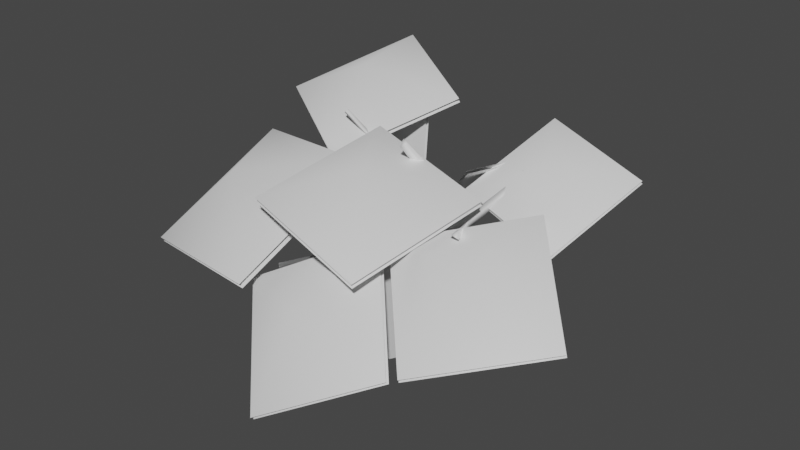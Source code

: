 # Source: fe_canopy_01-00-1.blend  (saved by Blender 3.0.42; exported with 4.5.12 LTS)
import bpy
from mathutils import Matrix  # noqa: F401  (used for matrix-valued properties, if any)

bpy.ops.wm.read_factory_settings(use_empty=True)
scene = bpy.context.scene
scene.name = 'Scene'

# ---- materials (node trees are filled in below, after node groups)
mat_material_002 = bpy.data.materials.new('Material.002')
mat_material_002.use_transparent_shadow = False

# ---- material node trees
mat_material_002.use_nodes = True; mat_material_002.node_tree.nodes.clear()
_N = mat_material_002.node_tree.nodes; _L = mat_material_002.node_tree.links
n0 = _N.new('ShaderNodeBsdfPrincipled'); n0.name = 'Principled BSDF'; n0.location = (10, 300)
n0.distribution = 'GGX'
n0.subsurface_method = 'RANDOM_WALK_SKIN'
n0.inputs[3].default_value = 1.45
n0.inputs[27].default_value = (0.0, 0.0, 0.0, 1.0)
n0.inputs[28].default_value = 1.0
n1 = _N.new('ShaderNodeOutputMaterial'); n1.name = 'Material Output'; n1.location = (300, 300)
_L.new(n0.outputs[0], n1.inputs[0])
n1.is_active_output = True

# ---- world
world_world = bpy.data.worlds.new('World'); scene.world = world_world
world_world.use_nodes = True; world_world.node_tree.nodes.clear()
_N = world_world.node_tree.nodes; _L = world_world.node_tree.links
n0 = _N.new('ShaderNodeOutputWorld'); n0.name = 'World Output'; n0.location = (300, 300)
n1 = _N.new('ShaderNodeBackground'); n1.name = 'Background'; n1.location = (10, 300)
n1.inputs[0].default_value = (0.05088, 0.05088, 0.05088, 1.0)
_L.new(n1.outputs[0], n0.inputs[0])
n0.is_active_output = True
world_world.color = (0.05088, 0.05088, 0.05088)
world_world.use_sun_shadow = False
world_world.sun_shadow_jitter_overblur = 0.0

# ---- meshes
me_0x077041c6_gmdl_001 = bpy.data.meshes.new('0x077041C6.gmdl.001')
me_0x077041c6_gmdl_001.from_pydata([(0.0569, 0.02308, 0.009961), (0.01811, 0.0036, -0.04937), (-0.005973, 0.07351, -0.01697), (0.01041, 0.05054, 0.05984), (-0.03802, -0.4465, 0.03149), (0.02129, -0.4653, -0.007989), (0.04501, -1.992, 0.2401), (0.04899, -2.0, 0.2229), (0.06511, -1.994, 0.2297), (-0.1535, -0.7895, 0.013), (-0.0872, -0.7601, -0.01127), (-0.02281, -1.097, -0.05497), (-0.0833, -1.114, -0.06282), (-0.1795, -0.7068, 0.01461), (-0.08549, -0.4479, -0.07146), (-0.01419, -0.4637, -0.07336), (-0.05771, 0.01413, -0.04957), (-0.07141, 0.04492, 0.01917), (-0.09594, -0.4287, -0.006281), (-0.1758, -0.7224, 0.08121), (-0.1535, -0.7895, 0.013), (-0.07339, -1.137, -0.00191), (-0.1577, -0.8108, 0.07975), (-0.07269, -0.8055, 0.06761), (-0.01308, -1.12, -0.001313), (0.5136, -1.509, 0.3508), (0.5606, -1.503, 0.3342), (0.5536, -1.494, 0.3689), (-0.7172, -1.02, 0.6195), (-0.6988, -1.028, 0.6359), (-0.7099, -0.9925, 0.6348), (0.3221, -1.09, 0.181), (0.3123, -1.145, 0.1932), (-0.03505, -1.168, -0.04336), (0.2996, -1.105, 0.2261), (0.355, -1.118, 0.1907), (0.5606, -1.503, 0.3342), (0.347, -1.125, 0.2332), (0.347, -1.125, 0.2332), (-0.2172, -1.496, 0.02264), (-0.221, -1.506, 0.08798), (-0.4512, -0.8994, 0.3421), (-0.476, -0.8767, 0.3111), (-0.467, -0.8534, 0.3401), (0.02129, -0.4653, -0.007989), (-0.03251, -1.263, 0.6986), (-0.03321, -1.294, 0.6592), (0.01195, -1.266, 0.6771), (-0.1002, -0.7109, 0.1106), (-0.09407, -0.7785, 0.1034), (-0.04087, -0.7156, 0.1255), (-0.04087, -0.7156, 0.1255), (-0.5541, -1.671, 0.2715), (-0.5659, -1.669, 0.2587), (-0.5596, -1.686, 0.2498), (-0.1561, -1.534, 0.04218), (-0.2163, -1.557, 0.0788), (-0.2292, -1.555, 0.03701), (-0.2163, -1.557, 0.0788), (0.06511, -1.994, 0.2297), (-0.5659, -1.669, 0.2587), (-0.5659, -1.669, 0.2587), (-0.7099, -0.9925, 0.6348), (-0.07141, 0.04492, 0.01917), (-0.05771, 0.01413, -0.04957), (0.0569, 0.02308, 0.009961), (0.5785, -0.863, 0.5142), (0.5546, -0.8841, 0.5381), (0.6005, -0.9029, 0.508), (0.347, -1.125, 0.2332), (-0.01308, -1.12, -0.001313), (0.9249, -1.139, 0.1764), (0.2276, -0.9939, 0.3419), (0.6998, -0.8426, 0.5834), (0.7025, -0.854, 0.6047), (1.133, -0.5219, 0.5102), (0.4352, -0.3768, 0.6758), (0.9276, -1.15, 0.1975), (0.2302, -1.005, 0.3632), (0.4325, -0.3653, 0.6544), (1.13, -0.5104, 0.4889), (0.1323, -1.584, 0.2016), (0.8257, -1.059, 0.3858), (0.7832, -1.72, 0.2862), (0.7875, -1.735, 0.3116), (0.678, -2.168, -0.1891), (1.372, -1.643, -0.004784), (0.1365, -1.598, 0.2267), (0.83, -1.073, 0.4112), (1.367, -1.628, -0.03023), (0.6738, -2.153, -0.2145), (-0.624, -1.943, -0.155), (0.1014, -1.615, 0.2358), (-0.02328, -2.213, -0.0375), (-0.02522, -2.233, -0.0165), (-0.1192, -2.505, -0.6208), (0.6062, -2.177, -0.23), (-0.6259, -1.963, -0.1342), (0.09942, -1.636, 0.2568), (0.6081, -2.156, -0.251), (-0.1173, -2.484, -0.6418), (-0.3857, -1.217, 0.4179), (-0.5353, -2.131, -0.1023), (-1.034, -1.679, 0.3323), (-1.042, -1.696, 0.3628), (-1.418, -0.99, 0.316), (-1.568, -1.904, -0.204), (-0.3933, -1.233, 0.448), (-0.543, -2.147, -0.07173), (-1.56, -1.888, -0.2345), (-1.411, -0.9739, 0.2855), (-0.2201, -0.4671, 0.6468), (-0.6995, -1.157, 0.3464), (-0.8428, -0.6749, 0.7936), (-0.8437, -0.6862, 0.8211), (-0.9727, -0.02615, 0.8356), (-1.452, -0.7157, 0.5354), (-0.221, -0.4783, 0.6739), (-0.7004, -1.168, 0.3739), (-1.451, -0.7044, 0.5079), (-0.9718, -0.01483, 0.8082), (-0.4377, -0.9963, 0.5676), (0.4721, -1.164, 0.3892), (-0.05421, -1.594, 0.5979), (-0.04998, -1.603, 0.6277), (-0.643, -1.894, 0.3662), (0.2669, -2.062, 0.1879), (-0.4335, -1.005, 0.5971), (0.4763, -1.173, 0.419), (0.2626, -2.053, 0.158), (-0.6472, -1.885, 0.3363), (0.2428, -1.001, 0.4643), (-0.09824, -0.7548, 0.08641), (0.1934, -0.2729, 0.1365), (0.5345, -0.5189, 0.5143), (0.2315, -0.9954, 0.478), (0.5231, -0.5134, 0.5282), (0.182, -0.2674, 0.1504), (-0.1097, -0.7493, 0.1003), (0.305, -1.288, -0.5822), (-0.05306, -1.095, -0.02016), (-0.00787, -1.74, 0.2294), (0.3502, -1.933, -0.3325), (0.2855, -1.293, -0.5927), (0.3305, -1.938, -0.3432), (-0.02764, -1.746, 0.2188), (-0.07282, -1.101, -0.03082), (-0.843, -0.8179, -0.1576), (-0.2435, -0.8283, 0.1479), (-0.4927, -0.4553, 0.6497), (-1.092, -0.445, 0.3442), (-0.8372, -0.7995, -0.1684), (-1.086, -0.4263, 0.3333), (-0.4868, -0.4367, 0.6387), (-0.2376, -0.8096, 0.137), (-0.477, -1.887, -0.01729), (-0.1331, -1.424, 0.05992), (-0.4257, -1.138, -0.3537), (-0.7697, -1.601, -0.4308), (-0.4649, -1.894, -0.03051), (-0.7574, -1.608, -0.4442), (-0.4135, -1.145, -0.3671), (-0.1209, -1.431, 0.04653)], [], [(0, 1, 2), (4, 5, 3), (3, 5, 0), (6, 7, 8), (9, 10, 12), (10, 11, 12), (15, 10, 14), (13, 14, 10), (1, 16, 2), (16, 17, 2), (17, 3, 2), (3, 0, 2), (19, 18, 13), (18, 14, 13), (22, 20, 21), (20, 12, 21), (10, 23, 11), (23, 24, 11), (25, 26, 27), (28, 29, 30), (33, 11, 32), (11, 31, 32), (11, 24, 31), (24, 34, 31), (35, 36, 32), (32, 36, 25), (35, 37, 26), (37, 27, 26), (27, 38, 25), (38, 32, 25), (12, 39, 21), (39, 40, 21), (41, 42, 9), (13, 9, 42), (9, 22, 41), (19, 43, 22), (22, 43, 41), (13, 42, 19), (19, 42, 43), (23, 10, 44), (44, 10, 15), (45, 46, 47), (19, 48, 18), (48, 4, 18), (49, 5, 50), (50, 4, 48), (48, 49, 45), (49, 46, 45), (50, 47, 49), (49, 47, 46), (48, 45, 51), (51, 45, 47), (52, 53, 54), (55, 40, 56), (39, 55, 57), (7, 57, 8), (57, 55, 8), (57, 7, 58), (58, 7, 6), (6, 59, 56), (55, 56, 59), (52, 40, 60), (40, 39, 60), (54, 61, 57), (39, 57, 61), (57, 56, 54), (40, 52, 56), (56, 52, 54), (42, 41, 28), (41, 29, 28), (28, 62, 42), (43, 42, 62), (41, 43, 29), (43, 30, 29), (12, 11, 33), (21, 40, 33), (33, 40, 55), (24, 21, 33), (4, 3, 18), (17, 18, 3), (18, 63, 14), (63, 16, 14), (1, 15, 64), (14, 64, 15), (5, 15, 65), (15, 1, 65), (22, 48, 19), (33, 32, 24), (24, 32, 34), (31, 35, 32), (34, 32, 37), (66, 67, 68), (31, 34, 66), (34, 67, 66), (34, 69, 67), (69, 68, 67), (37, 35, 68), (31, 66, 35), (35, 66, 68), (21, 70, 22), (70, 23, 22), (49, 22, 23), (9, 13, 10), (23, 5, 49), (5, 4, 50), (48, 22, 49), (12, 33, 39), (33, 55, 39), (71, 72, 73), (74, 75, 76), (77, 75, 74), (78, 74, 76), (77, 74, 78), (73, 72, 79), (80, 73, 79), (71, 73, 80), (81, 82, 83), (84, 85, 86), (87, 85, 84), (88, 84, 86), (87, 84, 88), (83, 82, 89), (90, 83, 89), (81, 83, 90), (91, 92, 93), (94, 95, 96), (97, 95, 94), (98, 94, 96), (97, 94, 98), (93, 92, 99), (100, 93, 99), (91, 93, 100), (101, 102, 103), (104, 105, 106), (107, 105, 104), (108, 104, 106), (107, 104, 108), (103, 102, 109), (110, 103, 109), (101, 103, 110), (111, 112, 113), (114, 115, 116), (117, 115, 114), (118, 114, 116), (117, 114, 118), (113, 112, 119), (120, 113, 119), (111, 113, 120), (121, 122, 123), (124, 125, 126), (127, 125, 124), (128, 124, 126), (127, 124, 128), (123, 122, 129), (130, 123, 129), (121, 123, 130), (131, 132, 134), (132, 133, 134), (135, 136, 138), (136, 137, 138), (139, 140, 142), (140, 141, 142), (143, 144, 146), (144, 145, 146), (147, 148, 150), (148, 149, 150), (151, 152, 154), (152, 153, 154), (155, 156, 158), (156, 157, 158), (159, 160, 162), (160, 161, 162)])
me_0x077041c6_gmdl_001.polygons.foreach_set('use_smooth', [True] * 172)
_uv = me_0x077041c6_gmdl_001.uv_layers.new(name='UVMap')
_uv.uv.foreach_set('vector', [0.4453, 0.06866, 0.444, 0.07944, 0.4433, 0.08579, 0.5626, 0.08701, 0.5619, 0.08204, 0.444, 0.07944, 0.444, 0.07944, 0.5619, 0.08204, 0.4453, 0.06866, 0.9719, 0.2098, 0.9727, 0.2081, 0.9774, 0.2021, 0.6391, 0.1207, 0.6161, 0.1006, 0.7554, 0.1343, 0.6161, 0.1006, 0.7557, 0.1175, 0.7554, 0.1343, 0.5541, 0.09284, 0.6161, 0.1006, 0.5517, 0.1119, 0.6056, 0.1199, 0.5517, 0.1119, 0.6161, 0.1006, 0.444, 0.07944, 0.4417, 0.09847, 0.4433, 0.08579, 0.4417, 0.09847, 0.4415, 0.1007, 0.4433, 0.08579, 0.4415, 0.1007, 0.444, 0.07944, 0.4433, 0.08579, 0.444, 0.07944, 0.4453, 0.06866, 0.4433, 0.08579, 0.61, 0.1173, 0.5545, 0.1134, 0.6056, 0.1199, 0.5545, 0.1134, 0.5517, 0.1119, 0.6056, 0.1199, 0.6421, 0.1184, 0.6391, 0.1207, 0.7541, 0.1308, 0.6391, 0.1207, 0.7554, 0.1343, 0.7541, 0.1308, 0.6161, 0.1006, 0.6191, 0.08994, 0.7557, 0.1175, 0.6191, 0.08994, 0.7559, 0.1144, 0.7557, 0.1175, 0.9264, 0.07997, 0.9215, 0.07207, 0.9223, 0.07185, 0.7417, 0.2392, 0.749, 0.2333, 0.7444, 0.2416, 0.7864, 0.1224, 0.7557, 0.1175, 0.8411, 0.1045, 0.7557, 0.1175, 0.8228, 0.09464, 0.8411, 0.1045, 0.7557, 0.1175, 0.7559, 0.1144, 0.8228, 0.09464, 0.7559, 0.1144, 0.8236, 0.09397, 0.8228, 0.09464, 0.8449, 0.09051, 0.9215, 0.07207, 0.8411, 0.1045, 0.8411, 0.1045, 0.9215, 0.07207, 0.9264, 0.07997, 0.8449, 0.09051, 0.8468, 0.08882, 0.9215, 0.07207, 0.8468, 0.08882, 0.9223, 0.07185, 0.9215, 0.07207, 0.9223, 0.07185, 0.8468, 0.08882, 0.9264, 0.07997, 0.8468, 0.08882, 0.8411, 0.1045, 0.9264, 0.07997, 0.7554, 0.1343, 0.8886, 0.1897, 0.7541, 0.1308, 0.8886, 0.1897, 0.8852, 0.1901, 0.7541, 0.1308, 0.6654, 0.1691, 0.6504, 0.1734, 0.6391, 0.1207, 0.6056, 0.1199, 0.6391, 0.1207, 0.6504, 0.1734, 0.6391, 0.1207, 0.6421, 0.1184, 0.6654, 0.1691, 0.61, 0.1173, 0.6499, 0.176, 0.6421, 0.1184, 0.6421, 0.1184, 0.6499, 0.176, 0.6654, 0.1691, 0.6056, 0.1199, 0.6504, 0.1734, 0.61, 0.1173, 0.61, 0.1173, 0.6504, 0.1734, 0.6499, 0.176, 0.6191, 0.08994, 0.6161, 0.1006, 0.5619, 0.08204, 0.5619, 0.08204, 0.6161, 0.1006, 0.5541, 0.09284, 0.7587, 0.02375, 0.7625, 0.03173, 0.7601, 0.02156, 0.61, 0.1173, 0.626, 0.08063, 0.5545, 0.1134, 0.626, 0.08063, 0.5626, 0.08701, 0.5545, 0.1134, 0.6483, 0.0766, 0.5619, 0.08204, 0.6399, 0.06304, 0.6399, 0.06304, 0.5626, 0.08701, 0.626, 0.08063, 0.626, 0.08063, 0.6483, 0.0766, 0.7587, 0.02375, 0.6483, 0.0766, 0.7625, 0.03173, 0.7587, 0.02375, 0.6399, 0.06304, 0.7601, 0.02156, 0.6483, 0.0766, 0.6483, 0.0766, 0.7601, 0.02156, 0.7625, 0.03173, 0.626, 0.08063, 0.7587, 0.02375, 0.6399, 0.06304, 0.6399, 0.06304, 0.7587, 0.02375, 0.7601, 0.02156, 0.9147, 0.2577, 0.9155, 0.2583, 0.9246, 0.2582, 0.9019, 0.1797, 0.8852, 0.1901, 0.9044, 0.1964, 0.8886, 0.1897, 0.9019, 0.1797, 0.9041, 0.1963, 0.9727, 0.2081, 0.9041, 0.1963, 0.9774, 0.2021, 0.9041, 0.1963, 0.9019, 0.1797, 0.9774, 0.2021, 0.9041, 0.1963, 0.9727, 0.2081, 0.9044, 0.1964, 0.9044, 0.1964, 0.9727, 0.2081, 0.9719, 0.2098, 0.9719, 0.2098, 0.9774, 0.2021, 0.9044, 0.1964, 0.9019, 0.1797, 0.9044, 0.1964, 0.9774, 0.2021, 0.9147, 0.2577, 0.8852, 0.1901, 0.9155, 0.2583, 0.8852, 0.1901, 0.8886, 0.1897, 0.9155, 0.2583, 0.9246, 0.2582, 0.9155, 0.2583, 0.9041, 0.1963, 0.8886, 0.1897, 0.9041, 0.1963, 0.9155, 0.2583, 0.9041, 0.1963, 0.9044, 0.1964, 0.9246, 0.2582, 0.8852, 0.1901, 0.9147, 0.2577, 0.9044, 0.1964, 0.9044, 0.1964, 0.9147, 0.2577, 0.9246, 0.2582, 0.6504, 0.1734, 0.6654, 0.1691, 0.7417, 0.2392, 0.6654, 0.1691, 0.749, 0.2333, 0.7417, 0.2392, 0.7417, 0.2392, 0.7444, 0.2416, 0.6504, 0.1734, 0.6499, 0.176, 0.6504, 0.1734, 0.7444, 0.2416, 0.6654, 0.1691, 0.6499, 0.176, 0.749, 0.2333, 0.6499, 0.176, 0.7444, 0.2416, 0.749, 0.2333, 0.7554, 0.1343, 0.7557, 0.1175, 0.7864, 0.1224, 0.7541, 0.1308, 0.8852, 0.1901, 0.7864, 0.1224, 0.7864, 0.1224, 0.8852, 0.1901, 0.9019, 0.1797, 0.7559, 0.1144, 0.7541, 0.1308, 0.7864, 0.1224, 0.5626, 0.08701, 0.444, 0.07944, 0.5545, 0.1134, 0.4415, 0.1007, 0.5545, 0.1134, 0.444, 0.07944, 0.5545, 0.1134, 0.4415, 0.1007, 0.5517, 0.1119, 0.4415, 0.1007, 0.4417, 0.09847, 0.5517, 0.1119, 0.444, 0.07944, 0.5541, 0.09284, 0.4417, 0.09847, 0.5517, 0.1119, 0.4417, 0.09847, 0.5541, 0.09284, 0.5619, 0.08204, 0.5541, 0.09284, 0.4453, 0.06866, 0.5541, 0.09284, 0.444, 0.07944, 0.4453, 0.06866, 0.6421, 0.1184, 0.626, 0.08063, 0.61, 0.1173, 0.7864, 0.1224, 0.8411, 0.1045, 0.7559, 0.1144, 0.7559, 0.1144, 0.8411, 0.1045, 0.8236, 0.09397, 0.8228, 0.09464, 0.8449, 0.09051, 0.8411, 0.1045, 0.8236, 0.09397, 0.8411, 0.1045, 0.8468, 0.08882, 0.8688, 0.03579, 0.8696, 0.03567, 0.8804, 0.03821, 0.8228, 0.09464, 0.8236, 0.09397, 0.8688, 0.03579, 0.8236, 0.09397, 0.8696, 0.03567, 0.8688, 0.03579, 0.8236, 0.09397, 0.8468, 0.08882, 0.8696, 0.03567, 0.8468, 0.08882, 0.8804, 0.03821, 0.8696, 0.03567, 0.8468, 0.08882, 0.8449, 0.09051, 0.8804, 0.03821, 0.8228, 0.09464, 0.8688, 0.03579, 0.8449, 0.09051, 0.8449, 0.09051, 0.8688, 0.03579, 0.8804, 0.03821, 0.7541, 0.1308, 0.7559, 0.1144, 0.6421, 0.1184, 0.7559, 0.1144, 0.6191, 0.08994, 0.6421, 0.1184, 0.6483, 0.0766, 0.6421, 0.1184, 0.6191, 0.08994, 0.6391, 0.1207, 0.6056, 0.1199, 0.6161, 0.1006, 0.6191, 0.08994, 0.5619, 0.08204, 0.6483, 0.0766, 0.5619, 0.08204, 0.5626, 0.08701, 0.6399, 0.06304, 0.626, 0.08063, 0.6421, 0.1184, 0.6483, 0.0766, 0.7554, 0.1343, 0.7864, 0.1224, 0.8886, 0.1897, 0.7864, 0.1224, 0.9019, 0.1797, 0.8886, 0.1897, 0.358, 0.2319, 0.6677, 0.2355, 0.5182, 0.4031, 0.1928, 0.4031, 0.03142, 0.5718, 0.3446, 0.5706, 0.03262, 0.2319, 0.03142, 0.5718, 0.1928, 0.4031, 0.3422, 0.2355, 0.1928, 0.4031, 0.3446, 0.5706, 0.03262, 0.2319, 0.1928, 0.4031, 0.3422, 0.2355, 0.5182, 0.4031, 0.6677, 0.2355, 0.67, 0.5706, 0.3568, 0.5718, 0.5182, 0.4031, 0.67, 0.5706, 0.358, 0.2319, 0.5182, 0.4031, 0.3568, 0.5718, 0.4252, 0.5975, 0.8046, 0.5975, 0.6149, 0.7869, 0.2144, 0.7869, 0.02476, 0.9764, 0.4041, 0.9764, 0.02476, 0.5975, 0.02476, 0.9764, 0.2144, 0.7869, 0.4041, 0.5975, 0.2144, 0.7869, 0.4041, 0.9764, 0.02476, 0.5975, 0.2144, 0.7869, 0.4041, 0.5975, 0.6149, 0.7869, 0.8046, 0.5975, 0.8046, 0.9764, 0.4252, 0.9764, 0.6149, 0.7869, 0.8046, 0.9764, 0.4252, 0.5975, 0.6149, 0.7869, 0.4252, 0.9764, 0.3549, 0.2311, 0.6708, 0.2338, 0.5168, 0.4051, 0.1914, 0.4051, 0.03315, 0.5717, 0.3456, 0.5702, 0.02946, 0.2311, 0.03315, 0.5717, 0.1914, 0.4051, 0.3454, 0.2338, 0.1914, 0.4051, 0.3456, 0.5702, 0.02946, 0.2311, 0.1914, 0.4051, 0.3454, 0.2338, 0.5168, 0.4051, 0.6708, 0.2338, 0.671, 0.5702, 0.3586, 0.5717, 0.5168, 0.4051, 0.671, 0.5702, 0.3549, 0.2311, 0.5168, 0.4051, 0.3586, 0.5717, 0.4252, 0.5975, 0.8046, 0.5975, 0.6149, 0.7869, 0.2144, 0.7869, 0.02476, 0.9764, 0.4041, 0.9764, 0.02476, 0.5975, 0.02476, 0.9764, 0.2144, 0.7869, 0.4041, 0.5975, 0.2144, 0.7869, 0.4041, 0.9764, 0.02476, 0.5975, 0.2144, 0.7869, 0.4041, 0.5975, 0.6149, 0.7869, 0.8046, 0.5975, 0.8046, 0.9764, 0.4252, 0.9764, 0.6149, 0.7869, 0.8046, 0.9764, 0.4252, 0.5975, 0.6149, 0.7869, 0.4252, 0.9764, 0.3589, 0.2363, 0.6709, 0.2339, 0.5179, 0.4026, 0.1925, 0.4026, 0.03347, 0.5738, 0.3454, 0.5697, 0.03347, 0.2363, 0.03347, 0.5738, 0.1925, 0.4026, 0.3455, 0.2339, 0.1925, 0.4026, 0.3454, 0.5697, 0.03347, 0.2363, 0.1925, 0.4026, 0.3455, 0.2339, 0.5179, 0.4026, 0.6709, 0.2339, 0.6708, 0.5697, 0.3589, 0.5738, 0.5179, 0.4026, 0.6708, 0.5697, 0.3589, 0.2363, 0.5179, 0.4026, 0.3589, 0.5738, 0.4252, 0.5975, 0.8046, 0.5975, 0.6149, 0.7869, 0.2144, 0.7869, 0.02476, 0.9764, 0.4041, 0.9764, 0.02476, 0.5975, 0.02476, 0.9764, 0.2144, 0.7869, 0.4041, 0.5975, 0.2144, 0.7869, 0.4041, 0.9764, 0.02476, 0.5975, 0.2144, 0.7869, 0.4041, 0.5975, 0.6149, 0.7869, 0.8046, 0.5975, 0.8046, 0.9764, 0.4252, 0.9764, 0.6149, 0.7869, 0.8046, 0.9764, 0.4252, 0.5975, 0.6149, 0.7869, 0.4252, 0.9764, 0.7103, 0.3095, 0.9556, 0.3125, 0.7093, 0.5617, 0.9556, 0.3125, 0.9576, 0.5607, 0.7093, 0.5617, 0.7103, 0.3095, 0.7093, 0.5617, 0.9556, 0.3125, 0.7093, 0.5617, 0.9576, 0.5607, 0.9556, 0.3125, 0.7103, 0.3095, 0.9556, 0.3125, 0.7093, 0.5617, 0.9556, 0.3125, 0.9576, 0.5607, 0.7093, 0.5617, 0.7103, 0.3095, 0.7093, 0.5617, 0.9556, 0.3125, 0.7093, 0.5617, 0.9576, 0.5607, 0.9556, 0.3125, 0.7103, 0.3095, 0.9556, 0.3125, 0.7093, 0.5617, 0.9556, 0.3125, 0.9576, 0.5607, 0.7093, 0.5617, 0.7103, 0.3095, 0.7093, 0.5617, 0.9556, 0.3125, 0.7093, 0.5617, 0.9576, 0.5607, 0.9556, 0.3125, 0.7103, 0.3095, 0.9556, 0.3125, 0.7093, 0.5617, 0.9556, 0.3125, 0.9576, 0.5607, 0.7093, 0.5617, 0.7103, 0.3095, 0.7093, 0.5617, 0.9556, 0.3125, 0.7093, 0.5617, 0.9576, 0.5607, 0.9556, 0.3125])
me_0x077041c6_gmdl_001.materials.append(mat_material_002)
me_0x077041c6_gmdl_001.use_remesh_fix_poles = True
me_0x077041c6_gmdl_001.use_remesh_preserve_attributes = False
me_0x077041c6_gmdl_001.update()
arm_armature_001 = bpy.data.armatures.new('Armature.001')  # bones are not reproduced

# ---- objects
ob_0_687288_l_50_5075_f_50_0194 = bpy.data.objects.new('0,687288 L 50,5075 F 50,0194', me_0x077041c6_gmdl_001)
ob_armature = bpy.data.objects.new('Armature', arm_armature_001)

# ---- transforms, parenting, visibility, modifiers, constraints
ob_0_687288_l_50_5075_f_50_0194.parent = ob_armature
ob_0_687288_l_50_5075_f_50_0194.location = (0.0, 0.0, 0.0)
_vg = ob_0_687288_l_50_5075_f_50_0194.vertex_groups.new(name='Bone')
_vg.add([0, 1, 2, 3, 4, 5, 6, 7, 8, 9, 10, 11, 12, 13, 14, 15, 16, 17, 18, 19, 20, 21, 22, 23, 24, 25, 26, 27, 28, 29, 30, 31, 32, 33, 34, 35, 36, 37, 38, 39, 40, 41, 42, 43, 44, 45, 46, 47, 48, 49, 50, 51, 52, 53, 54, 55, 56, 57, 58, 59, 60, 61, 62, 63, 64, 65, 66, 67, 68, 69, 70, 71, 72, 73, 74, 75, 76, 77, 78, 79, 80, 81, 82, 83, 84, 85, 86, 87, 88, 89, 90, 91, 92, 93, 94, 95, 96, 97, 98, 99, 100, 101, 102, 103, 104, 105, 106, 107, 108, 109, 110, 111, 112, 113, 114, 115, 116, 117, 118, 119, 120, 121, 122, 123, 124, 125, 126, 127, 128, 129, 130, 131, 132, 133, 134, 135, 136, 137, 138, 139, 140, 141, 142, 143, 144, 145, 146, 147, 148, 149, 150, 151, 152, 153, 154, 155, 156, 157, 158, 159, 160, 161, 162], 1.0, 'REPLACE')
_m = ob_0_687288_l_50_5075_f_50_0194.modifiers.new('Armature.001', 'ARMATURE')
_m.object = ob_armature
ob_armature.location = (0.0, 0.0, 0.0)

# ---- collection membership
scene.collection.objects.link(ob_0_687288_l_50_5075_f_50_0194)
scene.collection.objects.link(ob_armature)

# ---- scene / render settings (as saved in the file)
scene.frame_start = 1; scene.frame_end = 250; scene.frame_set(30)
scene.render.engine = 'BLENDER_EEVEE_NEXT'
scene.cycles.sampling_pattern = 'TABULATED_SOBOL'
scene.cycles.use_light_tree = False
scene.view_settings.view_transform = 'Filmic'
bpy.context.view_layer.update()

# ---- added for rendering (the .blend has no active camera and no usable light): camera, sun
cam_auto = bpy.data.cameras.new('AutoCamera')
cam_auto.lens = 50.0
cam_auto.sensor_width = 36.0
cam_auto.clip_end = 1000.0
ob_auto_camera = bpy.data.objects.new('AutoCamera', cam_auto)
scene.collection.objects.link(ob_auto_camera)
ob_auto_camera.location = (3.76909, -5.85654, 3.19086)
ob_auto_camera.rotation_euler = (1.09748, -7.21219e-08, 0.694738)
scene.camera = ob_auto_camera
light_auto_sun = bpy.data.lights.new('AutoSun', 'SUN')
light_auto_sun.energy = 3.0
light_auto_sun.angle = 0.0523599
ob_auto_sun = bpy.data.objects.new('AutoSun', light_auto_sun)
scene.collection.objects.link(ob_auto_sun)
ob_auto_sun.rotation_euler = (0.872665, 0.174533, 0.523599)
bpy.context.view_layer.update()
